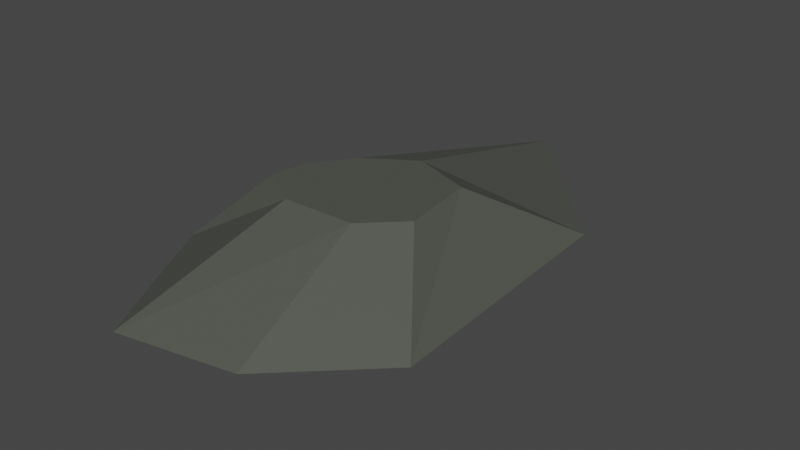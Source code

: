 # Source: stoneTool.blend  (saved by Blender 2.92.15; exported with 4.5.12 LTS)
import bpy
from mathutils import Matrix  # noqa: F401  (used for matrix-valued properties, if any)

bpy.ops.wm.read_factory_settings(use_empty=True)
scene = bpy.context.scene
scene.name = 'Scene'

# ---- collections
col_collection = bpy.data.collections.new('Collection'); scene.collection.children.link(col_collection)

# ---- materials (node trees are filled in below, after node groups)
mat_rock = bpy.data.materials.new('Rock')
mat_rock.alpha_threshold = 0.0
mat_rock.use_transparent_shadow = False
mat_rock.line_color = (0.0, 0.0, 0.0, 1.0)

# ---- material node trees
mat_rock.use_nodes = True; mat_rock.node_tree.nodes.clear()
_N = mat_rock.node_tree.nodes; _L = mat_rock.node_tree.links
n0 = _N.new('ShaderNodeOutputMaterial'); n0.name = 'Material Output'; n0.location = (300, 300)
n1 = _N.new('ShaderNodeBsdfPrincipled'); n1.name = 'Principled BSDF'; n1.location = (10, 300)
n1.distribution = 'GGX'
n1.subsurface_method = 'BURLEY'
n1.inputs[0].default_value = (0.08254, 0.08984, 0.07391, 1.0)
n1.inputs[2].default_value = 0.4
n1.inputs[3].default_value = 1.45
n1.inputs[27].default_value = (0.0, 0.0, 0.0, 1.0)
n1.inputs[28].default_value = 1.0
_L.new(n1.outputs[0], n0.inputs[0])
n0.is_active_output = True

# ---- world
world_world = bpy.data.worlds.new('World'); scene.world = world_world
world_world.use_nodes = True; world_world.node_tree.nodes.clear()
_N = world_world.node_tree.nodes; _L = world_world.node_tree.links
n0 = _N.new('ShaderNodeOutputWorld'); n0.name = 'World Output'; n0.location = (300, 300)
n1 = _N.new('ShaderNodeBackground'); n1.name = 'Background'; n1.location = (10, 300)
n1.inputs[0].default_value = (0.05088, 0.05088, 0.05088, 1.0)
_L.new(n1.outputs[0], n0.inputs[0])
n0.is_active_output = True
world_world.color = (0.05088, 0.05088, 0.05088)
world_world.use_sun_shadow = False
world_world.sun_shadow_jitter_overblur = 0.0

# ---- meshes
me_plane = bpy.data.meshes.new('Plane')
me_plane.from_pydata([(-1.071, 0.4439, 0.0), (-0.422, 0.01179, -0.3764), (-0.2015, 2.236, 0.0), (-0.03914, 0.2562, -0.3764), (0.9995, 0.8972, 0.0), (0.4596, 0.07899, -0.3764), (-1.229, -0.9737, 0.0), (-0.7108, -0.6248, -0.3764), (-0.5986, -2.175, 0.0), (-0.3498, -0.8414, -0.3764), (0.3531, -1.991, 0.0), (0.2409, -0.8283, -0.3764), (1.108, -1.269, 0.0), (0.5362, -0.5395, -0.3764), (-1.15, -0.2649, 0.0), (-0.6648, -0.3196, -0.3764), (-0.422, 0.01179, 0.5202), (-0.03914, 0.2562, 0.5202), (0.4596, 0.07899, 0.5202), (-0.7108, -0.6248, 0.5202), (-0.3498, -0.8414, 0.5202), (0.2409, -0.8283, 0.5202), (0.5362, -0.5395, 0.5202), (-0.6648, -0.3196, 0.5202)], [], [(0, 1, 3, 2), (2, 3, 5, 4), (15, 14, 6, 7), (7, 6, 8, 9), (9, 8, 10, 11), (11, 10, 12, 13), (5, 13, 12, 4), (3, 11, 13, 5), (1, 0, 14, 15), (1, 9, 11, 3), (15, 7, 9, 1), (17, 21, 22, 18), (16, 20, 21, 17), (23, 19, 20, 16), (4, 18, 17, 2), (2, 17, 16, 0), (0, 16, 23, 14), (14, 23, 19, 6), (6, 19, 20, 8), (8, 20, 21, 10), (10, 21, 22, 12), (12, 22, 18, 4)])
_uv = me_plane.uv_layers.new(name='UVMap')
_uv.uv.foreach_set('vector', [0.0, 0.0, 1.0, 0.0, 1.0, 1.0, 0.0, 1.0, 0.0, 1.0, 1.0, 1.0, 1.0, 1.0, 0.0, 1.0, 1.0, 0.0, 0.0, 0.0, 0.0, 0.0, 1.0, 0.0, 1.0, 0.0, 0.0, 0.0, 0.0, 0.0, 1.0, 0.0, 1.0, 0.0, 0.0, 0.0, 0.0, 0.0, 1.0, 0.0, 1.0, 0.0, 0.0, 0.0, 0.0, 0.0, 1.0, 0.0, 1.0, 1.0, 1.0, 0.0, 0.0, 0.0, 0.0, 1.0, 1.0, 1.0, 1.0, 0.0, 1.0, 0.0, 1.0, 1.0, 1.0, 0.0, 0.0, 0.0, 0.0, 0.0, 1.0, 0.0, 1.0, 0.0, 1.0, 0.0, 1.0, 0.0, 1.0, 1.0, 1.0, 0.0, 1.0, 0.0, 1.0, 0.0, 1.0, 0.0, 1.0, 1.0, 1.0, 0.0, 1.0, 0.0, 1.0, 1.0, 1.0, 0.0, 1.0, 0.0, 1.0, 0.0, 1.0, 1.0, 1.0, 0.0, 1.0, 0.0, 1.0, 0.0, 1.0, 0.0, 0.0, 1.0, 1.0, 1.0, 1.0, 1.0, 0.0, 1.0, 0.0, 1.0, 1.0, 1.0, 1.0, 0.0, 0.0, 0.0, 0.0, 0.0, 1.0, 0.0, 1.0, 0.0, 0.0, 0.0, 0.0, 0.0, 1.0, 0.0, 1.0, 0.0, 0.0, 0.0, 0.0, 0.0, 1.0, 0.0, 1.0, 0.0, 0.0, 0.0, 0.0, 0.0, 1.0, 0.0, 1.0, 0.0, 0.0, 0.0, 0.0, 0.0, 1.0, 0.0, 1.0, 0.0, 0.0, 0.0, 0.0, 0.0, 1.0, 0.0, 1.0, 1.0, 0.0, 1.0])
me_plane.materials.append(mat_rock)
me_plane.use_remesh_fix_poles = True
me_plane.use_remesh_preserve_attributes = False
me_plane.use_mirror_vertex_groups = False
me_plane.update()

# ---- objects
ob_plane = bpy.data.objects.new('Plane', me_plane)

# ---- transforms, parenting, visibility, modifiers, constraints
ob_plane.location = (0.0, 0.0, 0.0)
ob_plane.lineart.crease_threshold = 0.0

# ---- collection membership
col_collection.objects.link(ob_plane)

# ---- scene / render settings (as saved in the file)
scene.frame_start = 1; scene.frame_end = 250; scene.frame_set(1)
scene.render.engine = 'BLENDER_EEVEE_NEXT'
scene.cycles.use_denoising = False
scene.cycles.samples = 128
scene.cycles.sampling_pattern = 'TABULATED_SOBOL'
scene.cycles.use_adaptive_sampling = False
scene.cycles.use_light_tree = False
scene.view_settings.view_transform = 'Filmic'
bpy.context.view_layer.update()

# ---- added for rendering (the .blend has no active camera and no usable light): camera, sun
cam_auto = bpy.data.cameras.new('AutoCamera')
cam_auto.lens = 50.0
cam_auto.sensor_width = 36.0
cam_auto.clip_end = 1000.0
ob_auto_camera = bpy.data.objects.new('AutoCamera', cam_auto)
scene.collection.objects.link(ob_auto_camera)
ob_auto_camera.location = (4.63167, -5.59986, 3.82556)
ob_auto_camera.rotation_euler = (1.09748, -7.21219e-08, 0.694738)
scene.camera = ob_auto_camera
light_auto_sun = bpy.data.lights.new('AutoSun', 'SUN')
light_auto_sun.energy = 3.0
light_auto_sun.angle = 0.0523599
ob_auto_sun = bpy.data.objects.new('AutoSun', light_auto_sun)
scene.collection.objects.link(ob_auto_sun)
ob_auto_sun.rotation_euler = (0.872665, 0.174533, 0.523599)
bpy.context.view_layer.update()
